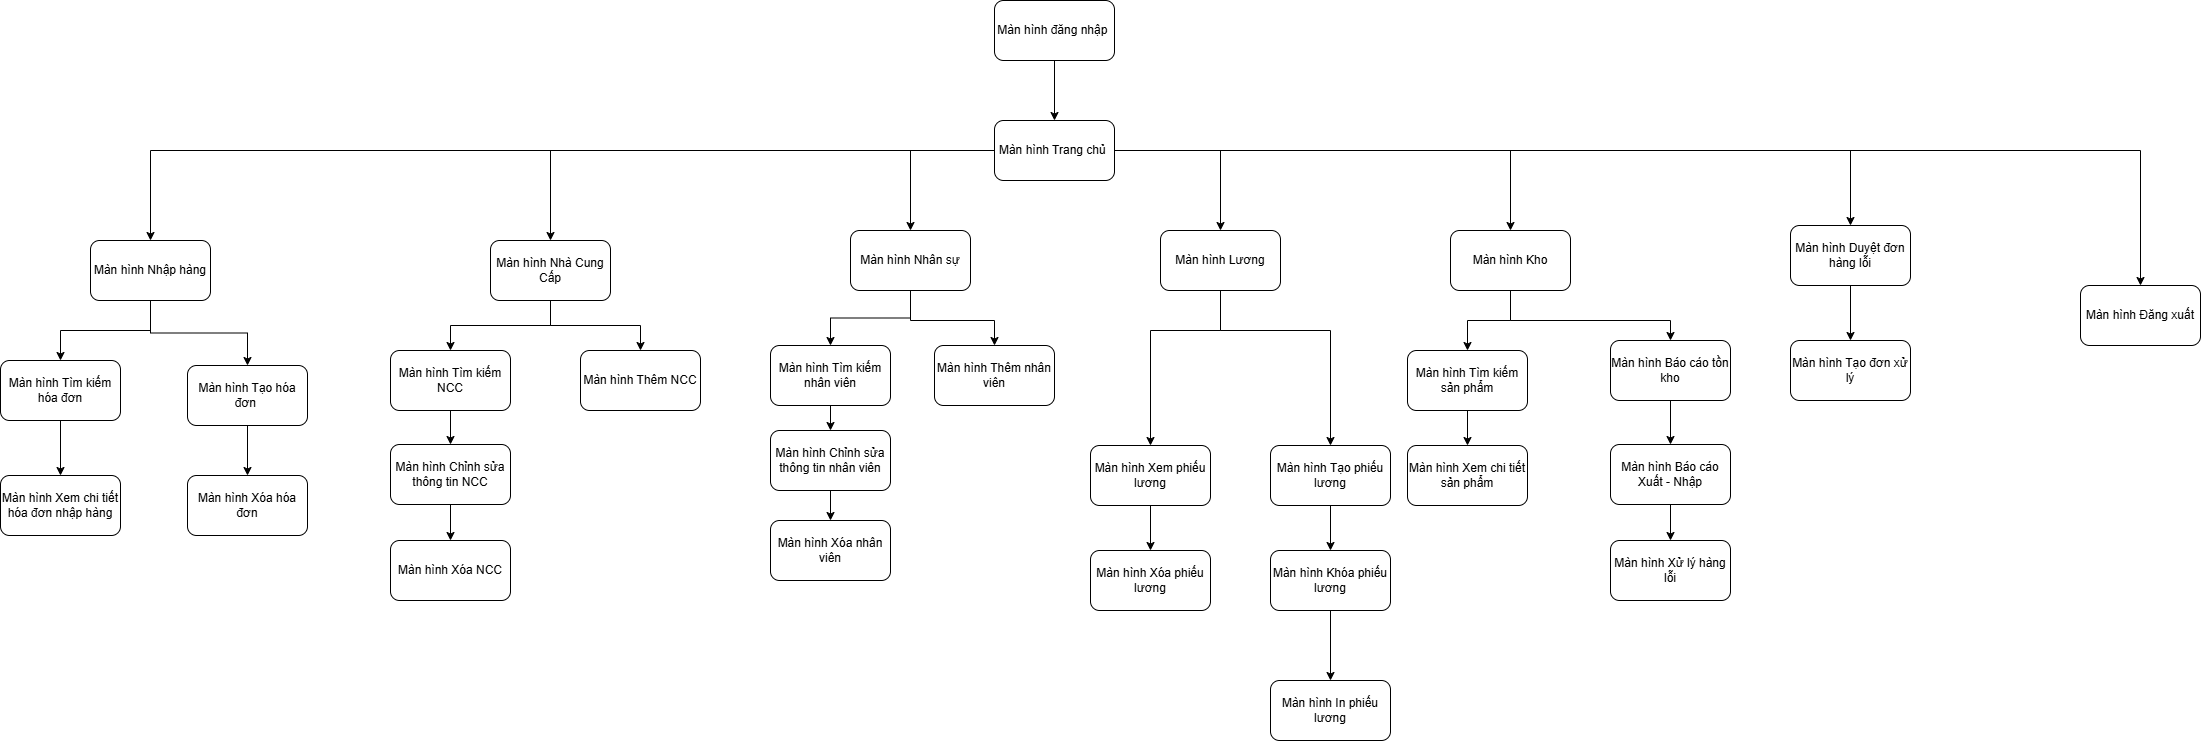

The diagram above was exported from draw.io. Its source (the exported page's mxGraphModel, read from the mxfile embedded in the PNG):
<mxGraphModel dx="4457" dy="1510" grid="0" gridSize="10" guides="1" tooltips="1" connect="1" arrows="1" fold="1" page="1" pageScale="1" pageWidth="827" pageHeight="1169" math="0" shadow="0">
  <root>
    <mxCell id="0" />
    <mxCell id="1" parent="0" />
    <mxCell id="2" edge="1" parent="1" source="3" style="edgeStyle=orthogonalEdgeStyle;rounded=0;orthogonalLoop=1;jettySize=auto;html=1;entryX=0.5;entryY=0;entryDx=0;entryDy=0;" target="11">
      <mxGeometry relative="1" as="geometry" />
    </mxCell>
    <mxCell id="3" parent="1" style="rounded=1;whiteSpace=wrap;html=1;" value="Màn hình đăng nhập&amp;nbsp;" vertex="1">
      <mxGeometry height="60" width="120" x="414" y="80" as="geometry" />
    </mxCell>
    <mxCell id="4" edge="1" parent="1" source="11" style="edgeStyle=orthogonalEdgeStyle;rounded=0;orthogonalLoop=1;jettySize=auto;html=1;entryX=0.5;entryY=0;entryDx=0;entryDy=0;" target="14">
      <mxGeometry relative="1" as="geometry" />
    </mxCell>
    <mxCell id="5" edge="1" parent="1" source="11" style="edgeStyle=orthogonalEdgeStyle;rounded=0;orthogonalLoop=1;jettySize=auto;html=1;entryX=0.5;entryY=0;entryDx=0;entryDy=0;" target="17">
      <mxGeometry relative="1" as="geometry" />
    </mxCell>
    <mxCell id="6" edge="1" parent="1" source="11" style="edgeStyle=orthogonalEdgeStyle;rounded=0;orthogonalLoop=1;jettySize=auto;html=1;entryX=0.5;entryY=0;entryDx=0;entryDy=0;" target="20">
      <mxGeometry relative="1" as="geometry" />
    </mxCell>
    <mxCell id="7" edge="1" parent="1" source="11" style="edgeStyle=orthogonalEdgeStyle;rounded=0;orthogonalLoop=1;jettySize=auto;html=1;entryX=0.5;entryY=0;entryDx=0;entryDy=0;" target="23">
      <mxGeometry relative="1" as="geometry" />
    </mxCell>
    <mxCell id="8" edge="1" parent="1" source="11" style="edgeStyle=orthogonalEdgeStyle;rounded=0;orthogonalLoop=1;jettySize=auto;html=1;entryX=0.5;entryY=0;entryDx=0;entryDy=0;" target="26">
      <mxGeometry relative="1" as="geometry" />
    </mxCell>
    <mxCell id="9" edge="1" parent="1" source="11" style="edgeStyle=orthogonalEdgeStyle;rounded=0;orthogonalLoop=1;jettySize=auto;html=1;entryX=0.5;entryY=0;entryDx=0;entryDy=0;" target="28">
      <mxGeometry relative="1" as="geometry" />
    </mxCell>
    <mxCell id="10" edge="1" parent="1" source="11" style="edgeStyle=orthogonalEdgeStyle;rounded=0;orthogonalLoop=1;jettySize=auto;html=1;entryX=0.5;entryY=0;entryDx=0;entryDy=0;" target="60">
      <mxGeometry relative="1" as="geometry">
        <mxPoint x="1560" y="360" as="targetPoint" />
      </mxGeometry>
    </mxCell>
    <mxCell id="11" parent="1" style="rounded=1;whiteSpace=wrap;html=1;" value="Màn hình Trang chủ&amp;nbsp;" vertex="1">
      <mxGeometry height="60" width="120" x="414" y="200" as="geometry" />
    </mxCell>
    <mxCell id="12" edge="1" parent="1" source="14" style="edgeStyle=orthogonalEdgeStyle;rounded=0;orthogonalLoop=1;jettySize=auto;html=1;entryX=0.5;entryY=0;entryDx=0;entryDy=0;" target="30">
      <mxGeometry relative="1" as="geometry" />
    </mxCell>
    <mxCell id="13" edge="1" parent="1" source="14" style="edgeStyle=orthogonalEdgeStyle;rounded=0;orthogonalLoop=1;jettySize=auto;html=1;entryX=0.5;entryY=0;entryDx=0;entryDy=0;" target="32">
      <mxGeometry relative="1" as="geometry" />
    </mxCell>
    <mxCell id="14" parent="1" style="rounded=1;whiteSpace=wrap;html=1;" value="Màn hình Nhập hàng" vertex="1">
      <mxGeometry height="60" width="120" x="-490" y="320" as="geometry" />
    </mxCell>
    <mxCell id="15" edge="1" parent="1" source="17" style="edgeStyle=orthogonalEdgeStyle;rounded=0;orthogonalLoop=1;jettySize=auto;html=1;entryX=0.5;entryY=0;entryDx=0;entryDy=0;" target="33">
      <mxGeometry relative="1" as="geometry" />
    </mxCell>
    <mxCell id="16" edge="1" parent="1" source="17" style="edgeStyle=orthogonalEdgeStyle;rounded=0;orthogonalLoop=1;jettySize=auto;html=1;entryX=0.5;entryY=0;entryDx=0;entryDy=0;" target="37">
      <mxGeometry relative="1" as="geometry" />
    </mxCell>
    <mxCell id="17" parent="1" style="rounded=1;whiteSpace=wrap;html=1;" value="Màn hình Nhà Cung Cấp" vertex="1">
      <mxGeometry height="60" width="120" x="-90" y="320" as="geometry" />
    </mxCell>
    <mxCell id="18" edge="1" parent="1" source="20" style="edgeStyle=orthogonalEdgeStyle;rounded=0;orthogonalLoop=1;jettySize=auto;html=1;entryX=0.5;entryY=0;entryDx=0;entryDy=0;" target="41">
      <mxGeometry relative="1" as="geometry">
        <Array as="points">
          <mxPoint x="330" y="400" />
          <mxPoint x="414" y="400" />
        </Array>
      </mxGeometry>
    </mxCell>
    <mxCell id="19" edge="1" parent="1" source="20" style="edgeStyle=orthogonalEdgeStyle;rounded=0;orthogonalLoop=1;jettySize=auto;html=1;entryX=0.5;entryY=0;entryDx=0;entryDy=0;" target="46">
      <mxGeometry relative="1" as="geometry" />
    </mxCell>
    <mxCell id="20" parent="1" style="rounded=1;whiteSpace=wrap;html=1;" value="Màn hình Nhân sự" vertex="1">
      <mxGeometry height="60" width="120" x="270" y="310" as="geometry" />
    </mxCell>
    <mxCell id="21" edge="1" parent="1" source="23" style="edgeStyle=orthogonalEdgeStyle;rounded=0;orthogonalLoop=1;jettySize=auto;html=1;entryX=0.5;entryY=0;entryDx=0;entryDy=0;" target="48">
      <mxGeometry relative="1" as="geometry">
        <Array as="points">
          <mxPoint x="640" y="410" />
          <mxPoint x="750" y="410" />
        </Array>
      </mxGeometry>
    </mxCell>
    <mxCell id="22" edge="1" parent="1" source="23" style="edgeStyle=orthogonalEdgeStyle;rounded=0;orthogonalLoop=1;jettySize=auto;html=1;entryX=0.5;entryY=0;entryDx=0;entryDy=0;" target="62">
      <mxGeometry relative="1" as="geometry">
        <Array as="points">
          <mxPoint x="640" y="410" />
          <mxPoint x="570" y="410" />
        </Array>
      </mxGeometry>
    </mxCell>
    <mxCell id="23" parent="1" style="rounded=1;whiteSpace=wrap;html=1;" value="Màn hình Lương" vertex="1">
      <mxGeometry height="60" width="120" x="580" y="310" as="geometry" />
    </mxCell>
    <mxCell id="24" edge="1" parent="1" source="26" style="edgeStyle=orthogonalEdgeStyle;rounded=0;orthogonalLoop=1;jettySize=auto;html=1;entryX=0.5;entryY=0;entryDx=0;entryDy=0;" target="52">
      <mxGeometry relative="1" as="geometry">
        <Array as="points">
          <mxPoint x="930" y="400" />
          <mxPoint x="1090" y="400" />
        </Array>
      </mxGeometry>
    </mxCell>
    <mxCell id="25" edge="1" parent="1" source="26" style="edgeStyle=orthogonalEdgeStyle;rounded=0;orthogonalLoop=1;jettySize=auto;html=1;entryX=0.5;entryY=0;entryDx=0;entryDy=0;" target="57">
      <mxGeometry relative="1" as="geometry" />
    </mxCell>
    <mxCell id="26" parent="1" style="rounded=1;whiteSpace=wrap;html=1;" value="Màn hình Kho" vertex="1">
      <mxGeometry height="60" width="120" x="870" y="310" as="geometry" />
    </mxCell>
    <mxCell id="27" edge="1" parent="1" source="28" style="edgeStyle=orthogonalEdgeStyle;rounded=0;orthogonalLoop=1;jettySize=auto;html=1;entryX=0.5;entryY=0;entryDx=0;entryDy=0;" target="59">
      <mxGeometry relative="1" as="geometry" />
    </mxCell>
    <mxCell id="28" parent="1" style="rounded=1;whiteSpace=wrap;html=1;" value="Màn hình Duyệt đơn hàng lỗi" vertex="1">
      <mxGeometry height="60" width="120" x="1210" y="305" as="geometry" />
    </mxCell>
    <mxCell id="29" edge="1" parent="1" source="30" style="edgeStyle=orthogonalEdgeStyle;rounded=0;orthogonalLoop=1;jettySize=auto;html=1;entryX=0.5;entryY=0;entryDx=0;entryDy=0;" target="40">
      <mxGeometry relative="1" as="geometry" />
    </mxCell>
    <mxCell id="30" parent="1" style="rounded=1;whiteSpace=wrap;html=1;" value="Màn hình Tạo hóa đơn&amp;nbsp;" vertex="1">
      <mxGeometry height="60" width="120" x="-393" y="445" as="geometry" />
    </mxCell>
    <mxCell id="31" edge="1" parent="1" source="32" style="edgeStyle=orthogonalEdgeStyle;rounded=0;orthogonalLoop=1;jettySize=auto;html=1;entryX=0.5;entryY=0;entryDx=0;entryDy=0;" target="39">
      <mxGeometry relative="1" as="geometry" />
    </mxCell>
    <mxCell id="32" parent="1" style="rounded=1;whiteSpace=wrap;html=1;" value="Màn hình Tìm kiếm hóa đơn" vertex="1">
      <mxGeometry height="60" width="120" x="-580" y="440" as="geometry" />
    </mxCell>
    <mxCell id="33" parent="1" style="rounded=1;whiteSpace=wrap;html=1;" value="Màn hình Thêm NCC" vertex="1">
      <mxGeometry height="60" width="120" y="430" as="geometry" />
    </mxCell>
    <mxCell id="34" edge="1" parent="1" source="35" style="edgeStyle=orthogonalEdgeStyle;rounded=0;orthogonalLoop=1;jettySize=auto;html=1;exitX=0.5;exitY=1;exitDx=0;exitDy=0;entryX=0.5;entryY=0;entryDx=0;entryDy=0;" target="38">
      <mxGeometry relative="1" as="geometry" />
    </mxCell>
    <mxCell id="35" parent="1" style="rounded=1;whiteSpace=wrap;html=1;" value="Màn hình Chỉnh sửa thông tin NCC" vertex="1">
      <mxGeometry height="60" width="120" x="-190" y="524" as="geometry" />
    </mxCell>
    <mxCell id="36" edge="1" parent="1" source="37" style="edgeStyle=orthogonalEdgeStyle;rounded=0;orthogonalLoop=1;jettySize=auto;html=1;entryX=0.5;entryY=0;entryDx=0;entryDy=0;" target="35">
      <mxGeometry relative="1" as="geometry" />
    </mxCell>
    <mxCell id="37" parent="1" style="rounded=1;whiteSpace=wrap;html=1;" value="Màn hình Tìm kiếm NCC" vertex="1">
      <mxGeometry height="60" width="120" x="-190" y="430" as="geometry" />
    </mxCell>
    <mxCell id="38" parent="1" style="rounded=1;whiteSpace=wrap;html=1;" value="Màn hình Xóa NCC" vertex="1">
      <mxGeometry height="60" width="120" x="-190" y="620" as="geometry" />
    </mxCell>
    <mxCell id="39" parent="1" style="rounded=1;whiteSpace=wrap;html=1;" value="Màn hình Xem chi tiết hóa đơn nhập hàng" vertex="1">
      <mxGeometry height="60" width="120" x="-580" y="555" as="geometry" />
    </mxCell>
    <mxCell id="40" parent="1" style="rounded=1;whiteSpace=wrap;html=1;" value="Màn hình Xóa hóa đơn" vertex="1">
      <mxGeometry height="60" width="120" x="-393" y="555" as="geometry" />
    </mxCell>
    <mxCell id="41" parent="1" style="rounded=1;whiteSpace=wrap;html=1;" value="Màn hình Thêm nhân viên" vertex="1">
      <mxGeometry height="60" width="120" x="354" y="425" as="geometry" />
    </mxCell>
    <mxCell id="42" edge="1" parent="1" source="43" style="edgeStyle=orthogonalEdgeStyle;rounded=0;orthogonalLoop=1;jettySize=auto;html=1;entryX=0.5;entryY=0;entryDx=0;entryDy=0;" target="44">
      <mxGeometry relative="1" as="geometry" />
    </mxCell>
    <mxCell id="43" parent="1" style="rounded=1;whiteSpace=wrap;html=1;" value="Màn hình Chỉnh sửa thông tin nhân viên" vertex="1">
      <mxGeometry height="60" width="120" x="190" y="510" as="geometry" />
    </mxCell>
    <mxCell id="44" parent="1" style="rounded=1;whiteSpace=wrap;html=1;" value="Màn hình Xóa nhân viên" vertex="1">
      <mxGeometry height="60" width="120" x="190" y="600" as="geometry" />
    </mxCell>
    <mxCell id="45" edge="1" parent="1" source="46" style="edgeStyle=orthogonalEdgeStyle;rounded=0;orthogonalLoop=1;jettySize=auto;html=1;" target="43">
      <mxGeometry relative="1" as="geometry" />
    </mxCell>
    <mxCell id="46" parent="1" style="rounded=1;whiteSpace=wrap;html=1;" value="Màn hình Tìm kiếm nhân viên" vertex="1">
      <mxGeometry height="60" width="120" x="190" y="425" as="geometry" />
    </mxCell>
    <mxCell id="47" edge="1" parent="1" source="48" style="edgeStyle=orthogonalEdgeStyle;rounded=0;orthogonalLoop=1;jettySize=auto;html=1;entryX=0.5;entryY=0;entryDx=0;entryDy=0;" target="64">
      <mxGeometry relative="1" as="geometry" />
    </mxCell>
    <mxCell id="48" parent="1" style="rounded=1;whiteSpace=wrap;html=1;" value="Màn hình Tạo phiếu lương" vertex="1">
      <mxGeometry height="60" width="120" x="690" y="525" as="geometry" />
    </mxCell>
    <mxCell id="49" parent="1" style="rounded=1;whiteSpace=wrap;html=1;" value="Màn hình Xóa phiếu lương" vertex="1">
      <mxGeometry height="60" width="120" x="510" y="630" as="geometry" />
    </mxCell>
    <mxCell id="50" parent="1" style="rounded=1;whiteSpace=wrap;html=1;" value="Màn hình In phiếu lương" vertex="1">
      <mxGeometry height="60" width="120" x="690" y="760" as="geometry" />
    </mxCell>
    <mxCell id="51" edge="1" parent="1" source="52" style="edgeStyle=orthogonalEdgeStyle;rounded=0;orthogonalLoop=1;jettySize=auto;html=1;entryX=0.5;entryY=0;entryDx=0;entryDy=0;" target="54">
      <mxGeometry relative="1" as="geometry" />
    </mxCell>
    <mxCell id="52" parent="1" style="rounded=1;whiteSpace=wrap;html=1;" value="Màn hình Báo cáo tồn kho" vertex="1">
      <mxGeometry height="60" width="120" x="1030" y="420" as="geometry" />
    </mxCell>
    <mxCell id="53" edge="1" parent="1" source="54" style="edgeStyle=orthogonalEdgeStyle;rounded=0;orthogonalLoop=1;jettySize=auto;html=1;entryX=0.5;entryY=0;entryDx=0;entryDy=0;" target="55">
      <mxGeometry relative="1" as="geometry" />
    </mxCell>
    <mxCell id="54" parent="1" style="rounded=1;whiteSpace=wrap;html=1;" value="Màn hình Báo cáo Xuất - Nhập" vertex="1">
      <mxGeometry height="60" width="120" x="1030" y="524" as="geometry" />
    </mxCell>
    <mxCell id="55" parent="1" style="rounded=1;whiteSpace=wrap;html=1;" value="Màn hình Xử lý hàng lỗi" vertex="1">
      <mxGeometry height="60" width="120" x="1030" y="620" as="geometry" />
    </mxCell>
    <mxCell id="56" edge="1" parent="1" source="57" style="edgeStyle=orthogonalEdgeStyle;rounded=0;orthogonalLoop=1;jettySize=auto;html=1;entryX=0.5;entryY=0;entryDx=0;entryDy=0;" target="58">
      <mxGeometry relative="1" as="geometry" />
    </mxCell>
    <mxCell id="57" parent="1" style="rounded=1;whiteSpace=wrap;html=1;" value="Màn hình Tìm kiếm sản phẩm" vertex="1">
      <mxGeometry height="60" width="120" x="827" y="430" as="geometry" />
    </mxCell>
    <mxCell id="58" parent="1" style="rounded=1;whiteSpace=wrap;html=1;" value="Màn hình Xem chi tiết sản phẩm" vertex="1">
      <mxGeometry height="60" width="120" x="827" y="525" as="geometry" />
    </mxCell>
    <mxCell id="59" parent="1" style="rounded=1;whiteSpace=wrap;html=1;" value="Màn hình Tạo đơn xử lý" vertex="1">
      <mxGeometry height="60" width="120" x="1210" y="420" as="geometry" />
    </mxCell>
    <mxCell id="60" parent="1" style="rounded=1;whiteSpace=wrap;html=1;" value="Màn hình Đăng xuất" vertex="1">
      <mxGeometry height="60" width="120" x="1500" y="365" as="geometry" />
    </mxCell>
    <mxCell id="61" edge="1" parent="1" source="62" style="edgeStyle=orthogonalEdgeStyle;rounded=0;orthogonalLoop=1;jettySize=auto;html=1;entryX=0.5;entryY=0;entryDx=0;entryDy=0;" target="49">
      <mxGeometry relative="1" as="geometry" />
    </mxCell>
    <mxCell id="62" parent="1" style="rounded=1;whiteSpace=wrap;html=1;" value="Màn hình Xem phiếu lương" vertex="1">
      <mxGeometry height="60" width="120" x="510" y="525" as="geometry" />
    </mxCell>
    <mxCell id="63" edge="1" parent="1" source="64" style="edgeStyle=orthogonalEdgeStyle;rounded=0;orthogonalLoop=1;jettySize=auto;html=1;entryX=0.5;entryY=0;entryDx=0;entryDy=0;" target="50">
      <mxGeometry relative="1" as="geometry" />
    </mxCell>
    <mxCell id="64" parent="1" style="rounded=1;whiteSpace=wrap;html=1;" value="Màn hình Khóa phiếu lương" vertex="1">
      <mxGeometry height="60" width="120" x="690" y="630" as="geometry" />
    </mxCell>
  </root>
</mxGraphModel>